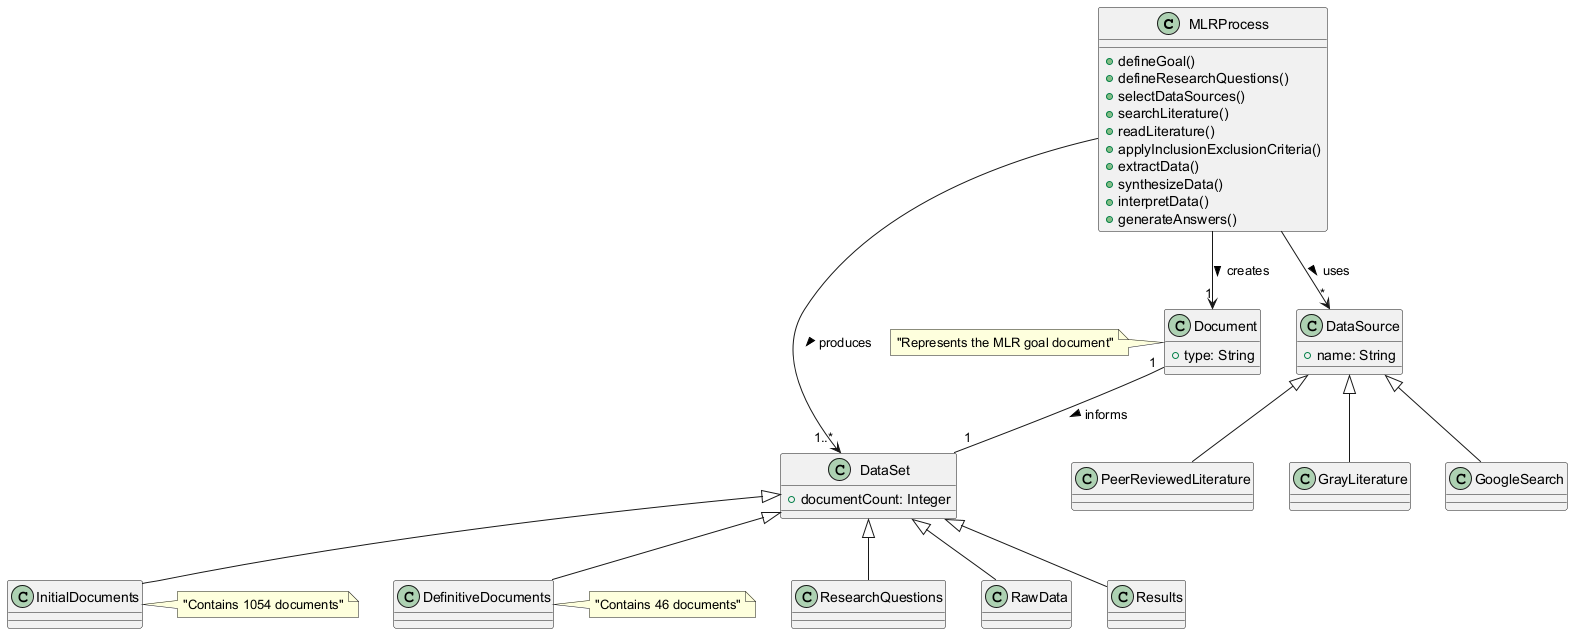

The diagram above was rendered by PlantUML. Its source (embedded in the PNG):
@startuml
class MLRProcess {
  +defineGoal()
  +defineResearchQuestions()
  +selectDataSources()
  +searchLiterature()
  +readLiterature()
  +applyInclusionExclusionCriteria()
  +extractData()
  +synthesizeData()
  +interpretData()
  +generateAnswers()
}

class DataSource {
  +name: String
}

class Document {
  +type: String
}

class DataSet {
  +documentCount: Integer
}

MLRProcess --> "1" Document: creates >
MLRProcess --> "*" DataSource: uses >
MLRProcess --> "1..*" DataSet: produces >

Document "1" -- "1" DataSet: informs >

DataSource <|-- GrayLiterature
DataSource <|-- GoogleSearch
DataSource <|-- PeerReviewedLiterature

DataSet <|-- ResearchQuestions
DataSet <|-- InitialDocuments
DataSet <|-- DefinitiveDocuments
DataSet <|-- RawData
DataSet <|-- Results

note right of InitialDocuments: "Contains 1054 documents"
note right of DefinitiveDocuments: "Contains 46 documents"

note left of Document: "Represents the MLR goal document"
@enduml